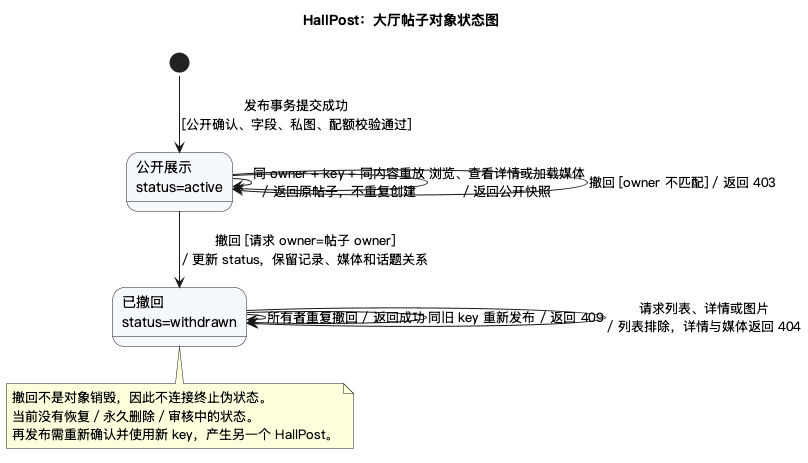

The diagram above was rendered by PlantUML. Its source (embedded in the PNG):
@startuml
!pragma layout smetana
skinparam defaultFontName "PingFang SC"
skinparam shadowing false
skinparam stateBackgroundColor #F5F8FC
title HallPost：大厅帖子对象状态图

state "公开展示\nstatus=active" as Active
state "已撤回\nstatus=withdrawn" as Withdrawn
[*] --> Active : 发布事务提交成功\n[公开确认、字段、私图、配额校验通过]
Active --> Active : 同 owner + key + 同内容重放\n/ 返回原帖子，不重复创建
Active --> Active : 浏览、查看详情或加载媒体\n/ 返回公开快照
Active --> Withdrawn : 撤回 [请求 owner=帖子 owner]\n/ 更新 status，保留记录、媒体和话题关系
Active --> Active : 撤回 [owner 不匹配] / 返回 403
Withdrawn --> Withdrawn : 所有者重复撤回 / 返回成功
Withdrawn --> Withdrawn : 同旧 key 重新发布 / 返回 409
Withdrawn --> Withdrawn : 请求列表、详情或图片\n/ 列表排除，详情与媒体返回 404

note bottom of Withdrawn
  撤回不是对象销毁，因此不连接终止伪状态。
  当前没有恢复／永久删除／审核中的状态。
  再发布需重新确认并使用新 key，产生另一个 HallPost。
end note
@enduml